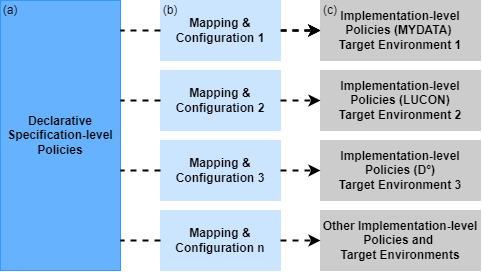

The diagram above was exported from draw.io. Its source (the exported page's mxGraphModel, read from the mxfile embedded in the PNG):
<mxGraphModel dx="666" dy="370" grid="1" gridSize="10" guides="1" tooltips="1" connect="1" arrows="1" fold="1" page="1" pageScale="1" pageWidth="850" pageHeight="1100" math="0" shadow="0">
  <root>
    <mxCell id="0" />
    <mxCell id="1" parent="0" />
    <mxCell id="GJw6mMWgU6OBsgFn_SWY-12" value="" style="edgeStyle=orthogonalEdgeStyle;rounded=0;orthogonalLoop=1;jettySize=auto;html=1;dashed=1;fontSize=12;strokeColor=default;strokeWidth=2;" parent="1" source="GJw6mMWgU6OBsgFn_SWY-1" target="GJw6mMWgU6OBsgFn_SWY-4" edge="1">
      <mxGeometry relative="1" as="geometry" />
    </mxCell>
    <mxCell id="GJw6mMWgU6OBsgFn_SWY-13" value="" style="edgeStyle=orthogonalEdgeStyle;rounded=0;orthogonalLoop=1;jettySize=auto;html=1;dashed=1;fontSize=12;strokeColor=default;strokeWidth=2;" parent="1" source="GJw6mMWgU6OBsgFn_SWY-1" target="GJw6mMWgU6OBsgFn_SWY-4" edge="1">
      <mxGeometry relative="1" as="geometry" />
    </mxCell>
    <mxCell id="GJw6mMWgU6OBsgFn_SWY-1" value="&lt;b&gt;Mapping &amp;amp; Configuration 1&lt;/b&gt;" style="rounded=0;whiteSpace=wrap;html=1;fillColor=#CCE5FF;strokeColor=#CCE5FF;" parent="1" vertex="1">
      <mxGeometry x="360" y="320" width="120" height="60" as="geometry" />
    </mxCell>
    <mxCell id="GJw6mMWgU6OBsgFn_SWY-2" value="&lt;b&gt;Mapping &amp;amp; Configuration 3&lt;/b&gt;" style="rounded=0;whiteSpace=wrap;html=1;fillColor=#CCE5FF;strokeColor=#CCE5FF;" parent="1" vertex="1">
      <mxGeometry x="360" y="460" width="120" height="60" as="geometry" />
    </mxCell>
    <mxCell id="GJw6mMWgU6OBsgFn_SWY-3" value="&lt;b&gt;Mapping &amp;amp; Configuration 2&lt;/b&gt;" style="rounded=0;whiteSpace=wrap;html=1;fillColor=#CCE5FF;strokeColor=#CCE5FF;" parent="1" vertex="1">
      <mxGeometry x="360" y="390" width="120" height="60" as="geometry" />
    </mxCell>
    <mxCell id="GJw6mMWgU6OBsgFn_SWY-4" value="&lt;b&gt;Implementation-level Policies (MYDATA) &lt;br&gt;Target Environment 1&lt;/b&gt;" style="rounded=0;whiteSpace=wrap;html=1;fillColor=#CCCCCC;strokeColor=#CCCCCC;" parent="1" vertex="1">
      <mxGeometry x="520" y="320" width="160" height="60" as="geometry" />
    </mxCell>
    <mxCell id="GJw6mMWgU6OBsgFn_SWY-5" value="&lt;b&gt;Implementation-level Policies (D°)&lt;br&gt;Target Environment 3&lt;/b&gt;" style="rounded=0;whiteSpace=wrap;html=1;strokeColor=#CCCCCC;fillColor=#CCCCCC;" parent="1" vertex="1">
      <mxGeometry x="520" y="460" width="160" height="60" as="geometry" />
    </mxCell>
    <mxCell id="GJw6mMWgU6OBsgFn_SWY-6" value="&lt;b&gt;Implementation-level Policies (LUCON)&lt;br&gt;Target Environment 2&lt;/b&gt;" style="rounded=0;whiteSpace=wrap;html=1;strokeColor=#CCCCCC;fillColor=#CCCCCC;" parent="1" vertex="1">
      <mxGeometry x="520" y="390" width="160" height="60" as="geometry" />
    </mxCell>
    <mxCell id="GJw6mMWgU6OBsgFn_SWY-7" value="&lt;font style=&quot;font-size: 12px&quot;&gt;&lt;b&gt;Declarative Specification-level Policies&lt;/b&gt;&lt;/font&gt;" style="rounded=0;whiteSpace=wrap;html=1;fillColor=#66B2FF;strokeColor=#3399FF;" parent="1" vertex="1">
      <mxGeometry x="200" y="320" width="120" height="270" as="geometry" />
    </mxCell>
    <mxCell id="GJw6mMWgU6OBsgFn_SWY-9" value="" style="endArrow=classic;html=1;rounded=0;fontSize=12;entryX=0;entryY=0.5;entryDx=0;entryDy=0;strokeColor=default;dashed=1;strokeWidth=2;" parent="1" target="GJw6mMWgU6OBsgFn_SWY-4" edge="1">
      <mxGeometry width="50" height="50" relative="1" as="geometry">
        <mxPoint x="480" y="350" as="sourcePoint" />
        <mxPoint x="450" y="360" as="targetPoint" />
      </mxGeometry>
    </mxCell>
    <mxCell id="GJw6mMWgU6OBsgFn_SWY-11" value="" style="endArrow=none;dashed=1;html=1;rounded=0;fontSize=12;strokeColor=default;exitX=0;exitY=0.5;exitDx=0;exitDy=0;strokeWidth=2;" parent="1" source="GJw6mMWgU6OBsgFn_SWY-1" edge="1">
      <mxGeometry width="50" height="50" relative="1" as="geometry">
        <mxPoint x="400" y="410" as="sourcePoint" />
        <mxPoint x="320" y="350" as="targetPoint" />
      </mxGeometry>
    </mxCell>
    <mxCell id="GJw6mMWgU6OBsgFn_SWY-14" value="" style="endArrow=classic;html=1;rounded=0;fontSize=12;entryX=0;entryY=0.5;entryDx=0;entryDy=0;strokeColor=default;dashed=1;strokeWidth=2;exitX=1;exitY=0.5;exitDx=0;exitDy=0;" parent="1" source="GJw6mMWgU6OBsgFn_SWY-3" target="GJw6mMWgU6OBsgFn_SWY-6" edge="1">
      <mxGeometry width="50" height="50" relative="1" as="geometry">
        <mxPoint x="490" y="360" as="sourcePoint" />
        <mxPoint x="530" y="360" as="targetPoint" />
      </mxGeometry>
    </mxCell>
    <mxCell id="GJw6mMWgU6OBsgFn_SWY-15" value="" style="endArrow=classic;html=1;rounded=0;fontSize=12;entryX=0;entryY=0.5;entryDx=0;entryDy=0;strokeColor=default;dashed=1;strokeWidth=2;exitX=1;exitY=0.5;exitDx=0;exitDy=0;" parent="1" source="GJw6mMWgU6OBsgFn_SWY-2" target="GJw6mMWgU6OBsgFn_SWY-5" edge="1">
      <mxGeometry width="50" height="50" relative="1" as="geometry">
        <mxPoint x="500" y="370" as="sourcePoint" />
        <mxPoint x="540" y="370" as="targetPoint" />
      </mxGeometry>
    </mxCell>
    <mxCell id="GJw6mMWgU6OBsgFn_SWY-16" value="" style="endArrow=none;dashed=1;html=1;rounded=0;fontSize=12;strokeColor=default;exitX=0;exitY=0.5;exitDx=0;exitDy=0;strokeWidth=2;" parent="1" source="GJw6mMWgU6OBsgFn_SWY-3" edge="1">
      <mxGeometry width="50" height="50" relative="1" as="geometry">
        <mxPoint x="370" y="360" as="sourcePoint" />
        <mxPoint x="320" y="420" as="targetPoint" />
      </mxGeometry>
    </mxCell>
    <mxCell id="GJw6mMWgU6OBsgFn_SWY-17" value="" style="endArrow=none;dashed=1;html=1;rounded=0;fontSize=12;strokeColor=default;exitX=0;exitY=0.5;exitDx=0;exitDy=0;strokeWidth=2;" parent="1" source="GJw6mMWgU6OBsgFn_SWY-2" edge="1">
      <mxGeometry width="50" height="50" relative="1" as="geometry">
        <mxPoint x="380" y="370" as="sourcePoint" />
        <mxPoint x="320" y="490" as="targetPoint" />
      </mxGeometry>
    </mxCell>
    <mxCell id="GJw6mMWgU6OBsgFn_SWY-18" value="(a)" style="text;html=1;strokeColor=none;fillColor=none;align=center;verticalAlign=middle;whiteSpace=wrap;rounded=0;fontSize=12;" parent="1" vertex="1">
      <mxGeometry x="200" y="320" width="20" height="20" as="geometry" />
    </mxCell>
    <mxCell id="GJw6mMWgU6OBsgFn_SWY-19" value="(b)" style="text;html=1;strokeColor=none;fillColor=none;align=center;verticalAlign=middle;whiteSpace=wrap;rounded=0;fontSize=12;" parent="1" vertex="1">
      <mxGeometry x="355" y="320" width="30" height="20" as="geometry" />
    </mxCell>
    <mxCell id="GJw6mMWgU6OBsgFn_SWY-20" value="(c)" style="text;html=1;strokeColor=none;fillColor=none;align=center;verticalAlign=middle;whiteSpace=wrap;rounded=0;fontSize=12;" parent="1" vertex="1">
      <mxGeometry x="515" y="320" width="30" height="20" as="geometry" />
    </mxCell>
    <mxCell id="UzISLcllUohMJ8eXAdFi-1" value="&lt;b&gt;Mapping &amp;amp; Configuration n&lt;/b&gt;" style="rounded=0;whiteSpace=wrap;html=1;fillColor=#CCE5FF;strokeColor=#CCE5FF;" vertex="1" parent="1">
      <mxGeometry x="360" y="530" width="120" height="60" as="geometry" />
    </mxCell>
    <mxCell id="UzISLcllUohMJ8eXAdFi-2" value="&lt;b&gt;Other Implementation-level Policies and&amp;nbsp;&lt;br&gt;Target Environments&lt;/b&gt;" style="rounded=0;whiteSpace=wrap;html=1;strokeColor=#CCCCCC;fillColor=#CCCCCC;" vertex="1" parent="1">
      <mxGeometry x="520" y="530" width="160" height="60" as="geometry" />
    </mxCell>
    <mxCell id="UzISLcllUohMJ8eXAdFi-3" value="" style="endArrow=classic;html=1;rounded=0;fontSize=12;entryX=0;entryY=0.5;entryDx=0;entryDy=0;strokeColor=default;dashed=1;strokeWidth=2;exitX=1;exitY=0.5;exitDx=0;exitDy=0;" edge="1" parent="1" source="UzISLcllUohMJ8eXAdFi-1" target="UzISLcllUohMJ8eXAdFi-2">
      <mxGeometry width="50" height="50" relative="1" as="geometry">
        <mxPoint x="490" y="500" as="sourcePoint" />
        <mxPoint x="530" y="500" as="targetPoint" />
      </mxGeometry>
    </mxCell>
    <mxCell id="UzISLcllUohMJ8eXAdFi-4" value="" style="endArrow=none;dashed=1;html=1;rounded=0;fontSize=12;strokeColor=default;exitX=0;exitY=0.5;exitDx=0;exitDy=0;strokeWidth=2;" edge="1" parent="1" source="UzISLcllUohMJ8eXAdFi-1">
      <mxGeometry width="50" height="50" relative="1" as="geometry">
        <mxPoint x="370" y="500" as="sourcePoint" />
        <mxPoint x="320" y="560" as="targetPoint" />
      </mxGeometry>
    </mxCell>
  </root>
</mxGraphModel>